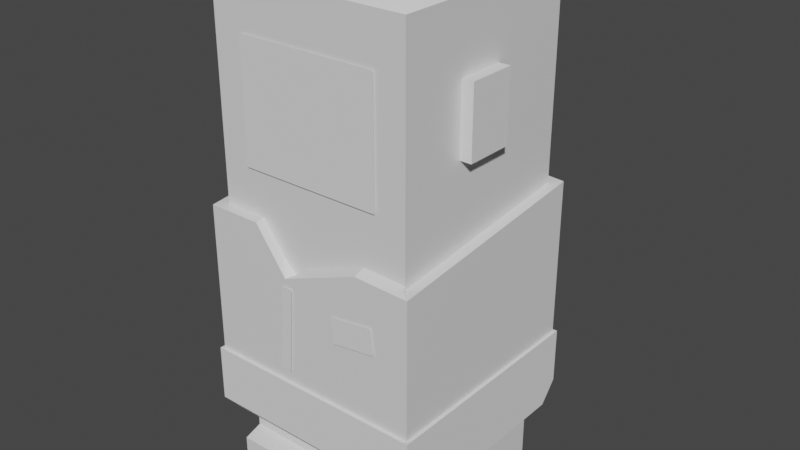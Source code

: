 # Source: shootingZombie.blend  (saved by Blender 2.83.18; exported with 4.5.12 LTS)
import bpy
from mathutils import Matrix  # noqa: F401  (used for matrix-valued properties, if any)

bpy.ops.wm.read_factory_settings(use_empty=True)
scene = bpy.context.scene
scene.name = 'Scene'

# ---- collections
col_collection = bpy.data.collections.new('Collection'); scene.collection.children.link(col_collection)

# ---- materials (node trees are filled in below, after node groups)
mat_material_008 = bpy.data.materials.new('Material.008')
mat_material_008.alpha_threshold = 0.0
mat_material_008.use_transparent_shadow = False
mat_material_008.line_color = (0.0, 0.0, 0.0, 1.0)
mat_material_007 = bpy.data.materials.new('Material.007')
mat_material_007.alpha_threshold = 0.0
mat_material_007.use_transparent_shadow = False
mat_material_007.line_color = (0.0, 0.0, 0.0, 1.0)
mat_material_006 = bpy.data.materials.new('Material.006')
mat_material_006.alpha_threshold = 0.0
mat_material_006.use_transparent_shadow = False
mat_material_006.line_color = (0.0, 0.0, 0.0, 1.0)
mat_material_005 = bpy.data.materials.new('Material.005')
mat_material_005.alpha_threshold = 0.0
mat_material_005.use_transparent_shadow = False
mat_material_005.line_color = (0.0, 0.0, 0.0, 1.0)

# ---- node groups
ng_auto_smooth = bpy.data.node_groups.new('Auto Smooth', 'GeometryNodeTree')
_s = ng_auto_smooth.interface.new_socket(name='Geometry', in_out='OUTPUT', socket_type='NodeSocketGeometry')
_s = ng_auto_smooth.interface.new_socket(name='Geometry', in_out='INPUT', socket_type='NodeSocketGeometry')
_s = ng_auto_smooth.interface.new_socket(name='Angle', in_out='INPUT', socket_type='NodeSocketFloat')
_s.subtype = 'ANGLE'
_s.min_value = 0.0
_s.max_value = 3.142
ng_auto_smooth.is_modifier = True
_N = ng_auto_smooth.nodes; _L = ng_auto_smooth.links
n0 = _N.new('NodeGroupOutput'); n0.name = 'Group Output'; n0.location = (480, -100)
n1 = _N.new('NodeGroupInput'); n1.name = 'Group Input'; n1.location = (-420, -300)
n2 = _N.new('NodeGroupInput'); n2.name = 'Group Input.001'; n2.location = (-60, -100)
n3 = _N.new('GeometryNodeSetShadeSmooth'); n3.name = 'Set Shade Smooth'; n3.location = (120, -100)
n3.domain = 'EDGE'
n4 = _N.new('GeometryNodeSetShadeSmooth'); n4.name = 'Set Shade Smooth.001'; n4.location = (300, -100)
n5 = _N.new('GeometryNodeInputMeshEdgeAngle'); n5.name = 'Edge Angle'; n5.location = (-420, -220)
n6 = _N.new('GeometryNodeInputEdgeSmooth'); n6.name = 'Is Edge Smooth'; n6.location = (-60, -160)
n7 = _N.new('GeometryNodeInputShadeSmooth'); n7.name = 'Is Face Smooth'; n7.location = (-240, -340)
n8 = _N.new('FunctionNodeBooleanMath'); n8.name = 'Boolean Math'; n8.location = (-60, -220)
n9 = _N.new('FunctionNodeCompare'); n9.name = 'Compare'; n9.location = (-240, -180)
n9.operation = 'LESS_EQUAL'
_L.new(n5.outputs[0], n9.inputs[0])
_L.new(n4.outputs[0], n0.inputs[0])
_L.new(n1.outputs[1], n9.inputs[1])
_L.new(n9.outputs[0], n8.inputs[0])
_L.new(n7.outputs[0], n8.inputs[1])
_L.new(n2.outputs[0], n3.inputs[0])
_L.new(n6.outputs[0], n3.inputs[1])
_L.new(n3.outputs[0], n4.inputs[0])
_L.new(n8.outputs[0], n3.inputs[2])
n0.is_active_output = True

# ---- material node trees
mat_material_008.use_nodes = True; mat_material_008.node_tree.nodes.clear()
_N = mat_material_008.node_tree.nodes; _L = mat_material_008.node_tree.links
n0 = _N.new('ShaderNodeOutputMaterial'); n0.name = 'Material Output'; n0.location = (300, 300)
n1 = _N.new('ShaderNodeBsdfPrincipled'); n1.name = 'Principled BSDF'; n1.location = (10, 300)
n1.distribution = 'GGX'
n1.subsurface_method = 'BURLEY'
n1.inputs[2].default_value = 0.4
n1.inputs[3].default_value = 1.45
n1.inputs[27].default_value = (0.0, 0.0, 0.0, 1.0)
n1.inputs[28].default_value = 1.0
_L.new(n1.outputs[0], n0.inputs[0])
n0.is_active_output = True
mat_material_007.use_nodes = True; mat_material_007.node_tree.nodes.clear()
_N = mat_material_007.node_tree.nodes; _L = mat_material_007.node_tree.links
n0 = _N.new('ShaderNodeOutputMaterial'); n0.name = 'Material Output'; n0.location = (300, 300)
n1 = _N.new('ShaderNodeBsdfPrincipled'); n1.name = 'Principled BSDF'; n1.location = (10, 300)
n1.distribution = 'GGX'
n1.subsurface_method = 'BURLEY'
n1.inputs[2].default_value = 0.4
n1.inputs[3].default_value = 1.45
n1.inputs[27].default_value = (0.0, 0.0, 0.0, 1.0)
n1.inputs[28].default_value = 1.0
_L.new(n1.outputs[0], n0.inputs[0])
n0.is_active_output = True
mat_material_006.use_nodes = True; mat_material_006.node_tree.nodes.clear()
_N = mat_material_006.node_tree.nodes; _L = mat_material_006.node_tree.links
n0 = _N.new('ShaderNodeOutputMaterial'); n0.name = 'Material Output'; n0.location = (300, 300)
n1 = _N.new('ShaderNodeBsdfPrincipled'); n1.name = 'Principled BSDF'; n1.location = (10, 300)
n1.distribution = 'GGX'
n1.subsurface_method = 'BURLEY'
n1.inputs[2].default_value = 0.4
n1.inputs[3].default_value = 1.45
n1.inputs[27].default_value = (0.0, 0.0, 0.0, 1.0)
n1.inputs[28].default_value = 1.0
_L.new(n1.outputs[0], n0.inputs[0])
n0.is_active_output = True
mat_material_005.use_nodes = True; mat_material_005.node_tree.nodes.clear()
_N = mat_material_005.node_tree.nodes; _L = mat_material_005.node_tree.links
n0 = _N.new('ShaderNodeOutputMaterial'); n0.name = 'Material Output'; n0.location = (300, 300)
n1 = _N.new('ShaderNodeBsdfPrincipled'); n1.name = 'Principled BSDF'; n1.location = (10, 300)
n1.distribution = 'GGX'
n1.subsurface_method = 'BURLEY'
n1.inputs[2].default_value = 0.4
n1.inputs[3].default_value = 1.45
n1.inputs[27].default_value = (0.0, 0.0, 0.0, 1.0)
n1.inputs[28].default_value = 1.0
_L.new(n1.outputs[0], n0.inputs[0])
n0.is_active_output = True

# ---- world
world_world = bpy.data.worlds.new('World'); scene.world = world_world
world_world.use_nodes = True; world_world.node_tree.nodes.clear()
_N = world_world.node_tree.nodes; _L = world_world.node_tree.links
n0 = _N.new('ShaderNodeOutputWorld'); n0.name = 'World Output'; n0.location = (300, 300)
n1 = _N.new('ShaderNodeBackground'); n1.name = 'Background'; n1.location = (10, 300)
n1.inputs[0].default_value = (0.05088, 0.05088, 0.05088, 1.0)
_L.new(n1.outputs[0], n0.inputs[0])
n0.is_active_output = True
world_world.color = (0.05088, 0.05088, 0.05088)
world_world.use_sun_shadow = False
world_world.sun_shadow_jitter_overblur = 0.0

# ---- meshes
me_cube_065 = bpy.data.meshes.new('Cube.065')
me_cube_065.from_pydata([(1.0, 1.0, 1.0), (1.0, 1.0, -1.0), (1.0, -1.0, 1.0), (1.0, -1.0, -1.0), (-1.0, 1.0, 1.0), (-1.0, 1.0, -1.0), (-1.0, -1.0, 1.0), (-1.0, -1.0, -1.0), (0.8, 0.8, 1.1), (0.8, -0.8, 1.1), (-0.8, 0.8, 1.1), (-0.8, -0.8, 1.1)], [], [(6, 2, 9, 11), (3, 2, 6, 7), (7, 6, 4, 5), (5, 1, 3, 7), (1, 0, 2, 3), (5, 4, 0, 1), (8, 10, 11, 9), (4, 6, 11, 10), (2, 0, 8, 9), (0, 4, 10, 8)])
me_cube_065.polygons.foreach_set('use_smooth', [True] * 10)
_uv = me_cube_065.uv_layers.new(name='UVMap')
_uv.uv.foreach_set('vector', [0.625, 1.0, 0.625, 0.75, 0.625, 0.75, 0.625, 1.0, 0.375, 0.75, 0.625, 0.75, 0.625, 1.0, 0.375, 1.0, 0.375, 0.0, 0.625, 0.0, 0.625, 0.25, 0.375, 0.25, 0.125, 0.5, 0.375, 0.5, 0.375, 0.75, 0.125, 0.75, 0.375, 0.5, 0.625, 0.5, 0.625, 0.75, 0.375, 0.75, 0.375, 0.25, 0.625, 0.25, 0.625, 0.5, 0.375, 0.5, 0.625, 0.5, 0.875, 0.5, 0.875, 0.75, 0.625, 0.75, 0.625, 0.25, 0.625, 0.0, 0.625, 0.0, 0.625, 0.25, 0.625, 0.75, 0.625, 0.5, 0.625, 0.5, 0.625, 0.75, 0.625, 0.5, 0.625, 0.25, 0.625, 0.25, 0.625, 0.5])
me_cube_065.materials.append(mat_material_008)
me_cube_065.use_remesh_preserve_volume = False
me_cube_065.use_remesh_preserve_attributes = False
me_cube_065.use_mirror_vertex_groups = False
me_cube_065.update()
me_cube_064 = bpy.data.meshes.new('Cube.064')
me_cube_064.from_pydata([(-0.3461, 0.4187, -0.1238), (-0.3535, 0.4187, 0.2882), (-0.1461, 0.4187, 0.4657), (-0.5385, 0.4187, 0.5191), (-0.6477, 0.4187, 0.2462), (-0.536, -0.5711, 0.8701), (0.0, -0.5711, 0.4472), (0.536, -0.5711, 0.8701), (1.0, 1.0, 0.9256), (1.0, 1.0, -1.0), (1.0, -1.0, 0.7138), (1.0, -1.0, -1.0), (-1.0, 1.0, 1.041), (-1.0, 1.0, -1.0), (-1.0, -1.0, 0.8405), (-1.0, -1.0, -1.0), (-0.5225, -0.5711, 0.8836), (0.5225, -0.5711, 0.8836), (0.536, -0.7051, 0.8701), (-0.536, -0.7051, 0.8701), (-0.2174, -1.0, 0.4472), (0.5064, -1.0, 0.7296), (-0.5064, -1.0, 0.8405), (-0.1461, 1.0, 0.4657), (-0.5385, 1.0, 0.5191), (-0.3535, 1.0, 0.2882), (-0.6477, 1.0, 0.2462), (-0.3461, 1.0, -0.1238)], [], [(0, 1, 25, 27), (1, 2, 23, 25), (2, 3, 24, 23), (3, 4, 26, 24), (4, 0, 27, 26), (0, 4, 3, 2, 1), (5, 6, 7, 17, 16), (6, 20, 21, 18, 7), (5, 19, 22, 20, 6), (7, 18, 17), (8, 12, 14, 22, 19, 16, 17, 18, 21, 10), (11, 10, 21, 20, 22, 14, 15), (15, 14, 12, 13), (13, 9, 11, 15), (9, 8, 10, 11), (13, 12, 26, 27, 25, 23, 8, 9), (19, 5, 16), (8, 23, 24, 26, 12)])
_uv = me_cube_064.uv_layers.new(name='UVMap')
_uv.uv.foreach_set('vector', [1.0, 0.5, 0.8, 0.5, 0.8, 0.9114, 1.0, 0.9114, 0.8, 0.5, 0.6, 0.5, 0.6, 0.9114, 0.8, 0.9114, 0.6, 0.5, 0.4, 0.5, 0.4, 0.9114, 0.6, 0.9114, 0.4, 0.5, 0.2, 0.5, 0.2, 0.9114, 0.4, 0.9114, 0.2, 0.5, 2.98e-08, 0.5, 2.98e-08, 0.9114, 0.2, 0.9114, 0.75, 0.49, 0.5217, 0.3242, 0.6089, 0.05584, 0.8911, 0.05584, 0.9783, 0.3242, 0.375, 0.25, 0.375, 0.5, 0.625, 0.5, 0.625, 0.4937, 0.3813, 0.25, 0.375, 0.5, 0.375, 0.6415, 0.6112, 0.6415, 0.625, 0.5442, 0.625, 0.5, 0.125, 0.5, 0.125, 0.5442, 0.1388, 0.6415, 0.375, 0.6415, 0.375, 0.5, 0.625, 0.5, 0.625, 0.5442, 0.6313, 0.5, 0.625, 0.5, 0.875, 0.5, 0.875, 0.75, 0.8133, 0.75, 0.817, 0.7131, 0.8153, 0.6964, 0.6847, 0.6964, 0.683, 0.7131, 0.6867, 0.75, 0.625, 0.75, 0.375, 0.75, 0.625, 0.75, 0.625, 0.8117, 0.5562, 0.875, 0.625, 0.9383, 0.625, 1.0, 0.375, 1.0, 0.375, 0.0, 0.625, 0.0, 0.625, 0.25, 0.375, 0.25, 0.125, 0.5, 0.375, 0.5, 0.375, 0.75, 0.125, 0.75, 0.375, 0.5, 0.625, 0.5, 0.625, 0.75, 0.375, 0.75, 0.375, 0.25, 0.625, 0.25, 0.5291, 0.294, 0.4844, 0.3317, 0.5357, 0.3308, 0.5589, 0.3567, 0.625, 0.5, 0.375, 0.5, 0.375, 0.2058, 0.375, 0.25, 0.3813, 0.25, 0.625, 0.5, 0.5589, 0.3567, 0.5634, 0.3077, 0.5291, 0.294, 0.625, 0.25])
me_cube_064.materials.append(mat_material_007)
me_cube_064.use_remesh_preserve_volume = False
me_cube_064.use_remesh_preserve_attributes = False
me_cube_064.use_mirror_vertex_groups = False
me_cube_064.update()
me_cube_063 = bpy.data.meshes.new('Cube.063')
me_cube_063.from_pydata([(-1.0, -1.0, -1.0), (-1.0, -1.0, 1.0), (-1.0, 1.0, -1.0), (-1.0, 1.0, 1.0), (1.0, -1.0, -1.0), (1.0, -1.0, 1.0), (1.0, 1.0, -1.0), (1.0, 1.0, 1.0), (-1.0, -0.8462, -1.735), (-1.0, 0.8462, -1.735), (1.0, -0.8462, -1.735), (1.0, 0.8462, -1.735)], [], [(0, 1, 3, 2), (2, 3, 7, 6), (6, 7, 5, 4), (4, 5, 1, 0), (6, 4, 10, 11), (7, 3, 1, 5), (9, 11, 10, 8), (4, 0, 8, 10), (2, 6, 11, 9), (0, 2, 9, 8)])
_uv = me_cube_063.uv_layers.new(name='UVMap')
_uv.uv.foreach_set('vector', [0.375, 0.0, 0.625, 0.0, 0.625, 0.25, 0.375, 0.25, 0.375, 0.25, 0.625, 0.25, 0.625, 0.5, 0.375, 0.5, 0.375, 0.5, 0.625, 0.5, 0.625, 0.75, 0.375, 0.75, 0.375, 0.75, 0.625, 0.75, 0.625, 1.0, 0.375, 1.0, 0.375, 0.5, 0.375, 0.75, 0.375, 0.75, 0.375, 0.5, 0.625, 0.5, 0.875, 0.5, 0.875, 0.75, 0.625, 0.75, 0.125, 0.5, 0.375, 0.5, 0.375, 0.75, 0.125, 0.75, 0.375, 0.75, 0.375, 1.0, 0.375, 1.0, 0.375, 0.75, 0.375, 0.25, 0.375, 0.5, 0.375, 0.5, 0.375, 0.25, 0.375, 0.0, 0.375, 0.25, 0.375, 0.25, 0.375, 0.0])
me_cube_063.use_remesh_fix_poles = True
me_cube_063.use_remesh_preserve_attributes = False
me_cube_063.use_mirror_vertex_groups = False
me_cube_063.update()
me_cube_062 = bpy.data.meshes.new('Cube.062')
me_cube_062.from_pydata([(0.9406, 0.7207, -1.337), (0.9406, -0.7259, -1.337), (0.08121, 0.7207, -1.337), (0.08121, -0.7259, -1.337), (0.08121, -0.7259, -0.5392), (0.08121, 0.7207, -0.5392), (0.9406, -0.7259, -0.5392), (0.9406, 0.7207, -0.5392), (0.9406, 0.7207, -1.711), (0.9406, -0.7259, -1.711), (0.08121, 0.7207, -1.711), (0.08121, -0.7259, -1.711), (0.08121, -0.8916, -1.711), (0.9406, -0.8916, -1.711), (0.08121, -0.8916, -1.39), (0.9406, -0.8916, -1.39)], [], [(1, 6, 4, 3), (2, 5, 7, 0), (5, 4, 6, 7), (2, 0, 8, 10), (3, 4, 5, 2), (0, 7, 6, 1), (10, 8, 9, 11), (0, 1, 9, 8), (3, 2, 10, 11), (15, 14, 12, 13), (11, 9, 13, 12), (1, 3, 14, 15), (3, 11, 12, 14), (9, 1, 15, 13)])
_uv = me_cube_062.uv_layers.new(name='UVMap')
_uv.uv.foreach_set('vector', [0.375, 0.75, 0.375, 0.75, 0.125, 0.75, 0.125, 0.75, 0.125, 0.5, 0.125, 0.5, 0.375, 0.5, 0.375, 0.5, 0.125, 0.5, 0.125, 0.75, 0.375, 0.75, 0.375, 0.5, 0.125, 0.5, 0.375, 0.5, 0.375, 0.5, 0.125, 0.5, 0.125, 0.75, 0.125, 0.75, 0.125, 0.5, 0.125, 0.5, 0.375, 0.5, 0.375, 0.5, 0.375, 0.75, 0.375, 0.75, 0.125, 0.5, 0.375, 0.5, 0.375, 0.75, 0.125, 0.75, 0.375, 0.5, 0.375, 0.75, 0.375, 0.75, 0.375, 0.5, 0.125, 0.75, 0.125, 0.5, 0.125, 0.5, 0.125, 0.75, 0.375, 0.75, 0.125, 0.75, 0.125, 0.75, 0.375, 0.75, 0.125, 0.75, 0.375, 0.75, 0.375, 0.75, 0.125, 0.75, 0.375, 0.75, 0.125, 0.75, 0.125, 0.75, 0.375, 0.75, 0.125, 0.75, 0.125, 0.75, 0.125, 0.75, 0.125, 0.75, 0.375, 0.75, 0.375, 0.75, 0.375, 0.75, 0.375, 0.75])
me_cube_062.materials.append(mat_material_006)
me_cube_062.use_remesh_preserve_volume = False
me_cube_062.use_remesh_preserve_attributes = False
me_cube_062.use_mirror_vertex_groups = False
me_cube_062.update()
me_cube_061 = bpy.data.meshes.new('Cube.061')
me_cube_061.from_pydata([(0.9406, 0.7207, -1.337), (0.9406, -0.7259, -1.337), (0.08121, 0.7207, -1.337), (0.08121, -0.7259, -1.337), (0.08121, -0.7259, -0.5392), (0.08121, 0.7207, -0.5392), (0.9406, -0.7259, -0.5392), (0.9406, 0.7207, -0.5392), (0.9406, 0.7207, -1.711), (0.9406, -0.7259, -1.711), (0.08121, 0.7207, -1.711), (0.08121, -0.7259, -1.711), (0.08121, -0.8916, -1.711), (0.9406, -0.8916, -1.711), (0.08121, -0.8916, -1.39), (0.9406, -0.8916, -1.39)], [], [(1, 6, 4, 3), (2, 5, 7, 0), (5, 4, 6, 7), (2, 0, 8, 10), (3, 4, 5, 2), (0, 7, 6, 1), (10, 8, 9, 11), (0, 1, 9, 8), (3, 2, 10, 11), (15, 14, 12, 13), (11, 9, 13, 12), (1, 3, 14, 15), (3, 11, 12, 14), (9, 1, 15, 13)])
_uv = me_cube_061.uv_layers.new(name='UVMap')
_uv.uv.foreach_set('vector', [0.375, 0.75, 0.375, 0.75, 0.125, 0.75, 0.125, 0.75, 0.125, 0.5, 0.125, 0.5, 0.375, 0.5, 0.375, 0.5, 0.125, 0.5, 0.125, 0.75, 0.375, 0.75, 0.375, 0.5, 0.125, 0.5, 0.375, 0.5, 0.375, 0.5, 0.125, 0.5, 0.125, 0.75, 0.125, 0.75, 0.125, 0.5, 0.125, 0.5, 0.375, 0.5, 0.375, 0.5, 0.375, 0.75, 0.375, 0.75, 0.125, 0.5, 0.375, 0.5, 0.375, 0.75, 0.125, 0.75, 0.375, 0.5, 0.375, 0.75, 0.375, 0.75, 0.375, 0.5, 0.125, 0.75, 0.125, 0.5, 0.125, 0.5, 0.125, 0.75, 0.375, 0.75, 0.125, 0.75, 0.125, 0.75, 0.375, 0.75, 0.125, 0.75, 0.375, 0.75, 0.375, 0.75, 0.125, 0.75, 0.375, 0.75, 0.125, 0.75, 0.125, 0.75, 0.375, 0.75, 0.125, 0.75, 0.125, 0.75, 0.125, 0.75, 0.125, 0.75, 0.375, 0.75, 0.375, 0.75, 0.375, 0.75, 0.375, 0.75])
me_cube_061.materials.append(mat_material_005)
me_cube_061.use_remesh_preserve_volume = False
me_cube_061.use_remesh_preserve_attributes = False
me_cube_061.use_mirror_vertex_groups = False
me_cube_061.update()
me_plane_013 = bpy.data.meshes.new('Plane.013')
me_plane_013.from_pydata([(-1.0, -1.0, 0.0), (1.0, -1.0, 0.0), (-1.0, 1.0, 0.0), (1.0, 1.0, 0.0)], [], [(0, 1, 3, 2)])
_uv = me_plane_013.uv_layers.new(name='UVMap')
_uv.uv.foreach_set('vector', [0.0, 0.0, 1.0, 0.0, 1.0, 1.0, 0.0, 1.0])
me_plane_013.use_remesh_fix_poles = True
me_plane_013.use_remesh_preserve_attributes = False
me_plane_013.use_mirror_vertex_groups = False
me_plane_013.update()
me_plane_012 = bpy.data.meshes.new('Plane.012')
me_plane_012.from_pydata([(-1.0, -1.0, 0.0), (1.0, -1.0, 0.0), (-1.0, 1.0, 0.0), (1.0, 1.0, 0.0)], [], [(0, 1, 3, 2)])
_uv = me_plane_012.uv_layers.new(name='UVMap')
_uv.uv.foreach_set('vector', [0.0, 0.0, 1.0, 0.0, 1.0, 1.0, 0.0, 1.0])
me_plane_012.use_remesh_fix_poles = True
me_plane_012.use_remesh_preserve_attributes = False
me_plane_012.use_mirror_vertex_groups = False
me_plane_012.update()
me_plane_010 = bpy.data.meshes.new('Plane.010')
me_plane_010.from_pydata([(-1.0, -1.0, 0.0), (1.0, -1.0, 0.0), (-1.0, 1.0, 0.0), (1.0, 1.0, 0.0)], [], [(0, 1, 3, 2)])
_uv = me_plane_010.uv_layers.new(name='UVMap')
_uv.uv.foreach_set('vector', [0.0, 0.0, 1.0, 0.0, 1.0, 1.0, 0.0, 1.0])
me_plane_010.use_remesh_fix_poles = True
me_plane_010.use_remesh_preserve_attributes = False
me_plane_010.use_mirror_vertex_groups = False
me_plane_010.update()
me_cube = bpy.data.meshes.new('Cube')
me_cube.from_pydata([(-1.0, -1.0, -1.0), (-1.0, -1.0, 1.0), (-1.0, 1.0, -1.0), (-1.0, 1.0, 1.0), (1.0, -1.0, -1.0), (1.0, -1.0, 1.0), (1.0, 1.0, -1.0), (1.0, 1.0, 1.0)], [], [(0, 1, 3, 2), (2, 3, 7, 6), (6, 7, 5, 4), (4, 5, 1, 0), (2, 6, 4, 0), (7, 3, 1, 5)])
_uv = me_cube.uv_layers.new(name='UVMap')
_uv.uv.foreach_set('vector', [0.375, 0.0, 0.625, 0.0, 0.625, 0.25, 0.375, 0.25, 0.375, 0.25, 0.625, 0.25, 0.625, 0.5, 0.375, 0.5, 0.375, 0.5, 0.625, 0.5, 0.625, 0.75, 0.375, 0.75, 0.375, 0.75, 0.625, 0.75, 0.625, 1.0, 0.375, 1.0, 0.125, 0.5, 0.375, 0.5, 0.375, 0.75, 0.125, 0.75, 0.625, 0.5, 0.875, 0.5, 0.875, 0.75, 0.625, 0.75])
me_cube.use_remesh_fix_poles = True
me_cube.use_remesh_preserve_attributes = False
me_cube.use_mirror_vertex_groups = False
me_cube.update()
me_cylinder = bpy.data.meshes.new('Cylinder')
me_cylinder.from_pydata([(-0.0324, 1.108, -1.0), (-0.0324, 1.108, 1.0), (-0.05326, -0.05815, -1.0), (-0.05326, -0.05815, 1.0), (0.5338, -0.5606, -1.0), (0.5338, -0.5606, 1.0), (-0.577, -0.7118, -1.0), (-0.577, -0.7118, 1.0), (-0.8863, 0.06064, -1.0), (-0.8863, 0.06064, 1.0)], [], [(0, 1, 3, 2), (2, 3, 5, 4), (4, 5, 7, 6), (3, 1, 9, 7, 5), (6, 7, 9, 8), (8, 9, 1, 0), (0, 2, 4, 6, 8)])
_uv = me_cylinder.uv_layers.new(name='UVMap')
_uv.uv.foreach_set('vector', [1.0, 0.5, 1.0, 1.0, 0.8, 1.0, 0.8, 0.5, 0.8, 0.5, 0.8, 1.0, 0.6, 1.0, 0.6, 0.5, 0.6, 0.5, 0.6, 1.0, 0.4, 1.0, 0.4, 0.5, 0.4783, 0.3242, 0.25, 0.49, 0.02175, 0.3242, 0.1089, 0.05584, 0.3911, 0.05584, 0.4, 0.5, 0.4, 1.0, 0.2, 1.0, 0.2, 0.5, 0.2, 0.5, 0.2, 1.0, 2.98e-08, 1.0, 2.98e-08, 0.5, 0.75, 0.49, 0.9783, 0.3242, 0.8911, 0.05584, 0.6089, 0.05584, 0.5217, 0.3242])
me_cylinder.use_remesh_fix_poles = True
me_cylinder.use_remesh_preserve_attributes = False
me_cylinder.use_mirror_vertex_groups = False
me_cylinder.update()

# ---- objects
ob_cube_045 = bpy.data.objects.new('Cube.045', me_cube_065)
ob_cube_044 = bpy.data.objects.new('Cube.044', me_cube_064)
ob_cube_043 = bpy.data.objects.new('Cube.043', me_cube_063)
ob_cube_042 = bpy.data.objects.new('Cube.042', me_cube_062)
ob_cube_041 = bpy.data.objects.new('Cube.041', me_cube_061)
ob_plane_013 = bpy.data.objects.new('Plane.013', me_plane_013)
ob_plane_012 = bpy.data.objects.new('Plane.012', me_plane_012)
ob_plane_010 = bpy.data.objects.new('Plane.010', me_plane_010)
ob_cube = bpy.data.objects.new('Cube', me_cube)
ob_cylinder = bpy.data.objects.new('Cylinder', me_cylinder)

# ---- transforms, parenting, visibility, modifiers, constraints
ob_cube_045.location = (6.779e-16, 0.05629, 3.053)
ob_cube_045.scale = (1.0, 1.0, 2.0)
ob_cube_045.lock_rotations_4d = False
ob_cube_045.empty_display_type = 'ARROWS'
ob_cube_045.lineart.crease_threshold = 0.0
_m = ob_cube_045.modifiers.new('Auto Smooth', 'NODES')
_m.node_group = ng_auto_smooth
_gi = [s.identifier for s in ng_auto_smooth.interface.items_tree if s.item_type == 'SOCKET' and s.in_out == 'INPUT']
_m[_gi[1]] = 0.9617  # Angle
ob_cube_044.location = (6.779e-16, 0.05629, 2.053)
ob_cube_044.scale = (1.1, 1.1, 1.1)
ob_cube_044.lock_rotations_4d = False
ob_cube_044.empty_display_type = 'ARROWS'
ob_cube_044.lineart.crease_threshold = 0.0
ob_cube_043.location = (6.779e-16, 0.05629, 1.211)
ob_cube_043.scale = (1.13, 1.13, 0.2803)
ob_cube_043.lineart.crease_threshold = 0.0
ob_cube_042.location = (6.779e-16, 0.05629, 1.931)
ob_cube_042.scale = (1.1, 1.1, 1.1)
ob_cube_042.lock_rotations_4d = False
ob_cube_042.empty_display_type = 'ARROWS'
ob_cube_042.lineart.crease_threshold = 0.0
ob_cube_041.location = (6.779e-16, 0.05629, 1.931)
ob_cube_041.scale = (-1.1, 1.1, 1.1)
ob_cube_041.lock_rotations_4d = False
ob_cube_041.empty_display_type = 'ARROWS'
ob_cube_041.lineart.crease_threshold = 0.0
ob_plane_013.location = (6.779e-16, -0.9626, 4.006)
ob_plane_013.rotation_euler = (1.571, -0.0, 0.0)
ob_plane_013.scale = (0.7058, 0.583, 0.583)
ob_plane_013.lineart.crease_threshold = 0.0
ob_plane_012.location = (-0.2353, -1.06, 2.047)
ob_plane_012.rotation_euler = (1.571, 0.06571, 0.0)
ob_plane_012.scale = (0.05779, 0.4251, 0.583)
ob_plane_012.lineart.crease_threshold = 0.0
ob_plane_010.location = (0.528, -1.06, 2.288)
ob_plane_010.rotation_euler = (1.571, -0.1368, 0.0)
ob_plane_010.scale = (0.2171, 0.1268, 0.583)
ob_plane_010.lineart.crease_threshold = 0.0
ob_cube.location = (-2.093e-17, -0.03348, 4.068)
ob_cube.scale = (1.112, 0.2402, 0.34)
ob_cube.lineart.crease_threshold = 0.0
ob_cylinder.location = (-0.245, 0.9054, 2.347)
ob_cylinder.rotation_euler = (-1.571, -0.0, 0.0)
ob_cylinder.scale = (0.5529, 0.4611, 0.5529)
ob_cylinder.lineart.crease_threshold = 0.0

# ---- collection membership
col_collection.objects.link(ob_cube_045)
col_collection.objects.link(ob_cube_044)
col_collection.objects.link(ob_cube_043)
col_collection.objects.link(ob_cube_042)
col_collection.objects.link(ob_cube_041)
col_collection.objects.link(ob_plane_013)
col_collection.objects.link(ob_plane_012)
col_collection.objects.link(ob_plane_010)
col_collection.objects.link(ob_cube)
col_collection.objects.link(ob_cylinder)

# ---- scene / render settings (as saved in the file)
scene.frame_start = 1; scene.frame_end = 250; scene.frame_set(58)
scene.render.engine = 'BLENDER_EEVEE_NEXT'
scene.cycles.use_denoising = False
scene.cycles.samples = 128
scene.cycles.sampling_pattern = 'TABULATED_SOBOL'
scene.cycles.use_adaptive_sampling = False
scene.cycles.use_light_tree = False
scene.view_settings.view_transform = 'Filmic'
bpy.context.view_layer.update()

# ---- added for rendering (the .blend has no active camera and no usable light): camera, sun
cam_auto = bpy.data.cameras.new('AutoCamera')
cam_auto.lens = 50.0
cam_auto.sensor_width = 36.0
cam_auto.clip_end = 1000.0
ob_auto_camera = bpy.data.objects.new('AutoCamera', cam_auto)
scene.collection.objects.link(ob_auto_camera)
ob_auto_camera.location = (5.74867, -6.70633, 7.24997)
ob_auto_camera.rotation_euler = (1.09748, -7.21219e-08, 0.694738)
scene.camera = ob_auto_camera
light_auto_sun = bpy.data.lights.new('AutoSun', 'SUN')
light_auto_sun.energy = 3.0
light_auto_sun.angle = 0.0523599
ob_auto_sun = bpy.data.objects.new('AutoSun', light_auto_sun)
scene.collection.objects.link(ob_auto_sun)
ob_auto_sun.rotation_euler = (0.872665, 0.174533, 0.523599)
bpy.context.view_layer.update()
